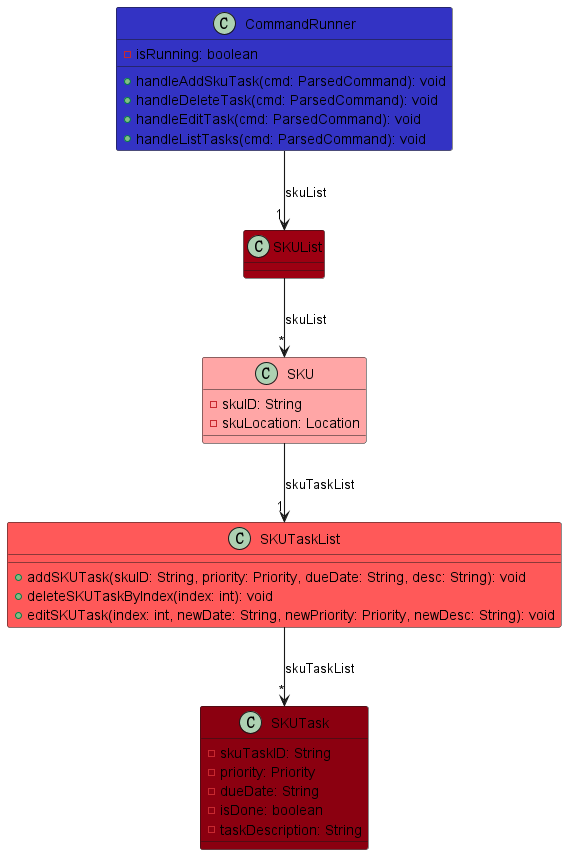

The diagram above was rendered by PlantUML. Its source (embedded in the PNG):
@startuml
!include ../style.puml
skinparam arrowThickness 1.1

class CommandRunner LOGIC_COLOR {
  - isRunning: boolean
  + handleAddSkuTask(cmd: ParsedCommand): void
  + handleDeleteTask(cmd: ParsedCommand): void
  + handleEditTask(cmd: ParsedCommand): void
  + handleListTasks(cmd: ParsedCommand): void
}

class SKUList MODEL_COLOR {
}

class SKU MODEL_COLOR_T1 {
  - skuID: String
  - skuLocation: Location
}

class SKUTaskList MODEL_COLOR_T2 {
  + addSKUTask(skuID: String, priority: Priority, dueDate: String, desc: String): void
  + deleteSKUTaskByIndex(index: int): void
  + editSKUTask(index: int, newDate: String, newPriority: Priority, newDesc: String): void
}

class SKUTask MODEL_COLOR_T3 {
  - skuTaskID: String
  - priority: Priority
  - dueDate: String
  - isDone: boolean
  - taskDescription: String
}

CommandRunner -down-> "1" SKUList : skuList
SKUList -down-> "*" SKU : skuList
SKU -down-> "1" SKUTaskList : skuTaskList
SKUTaskList -down-> "*" SKUTask : skuTaskList
@enduml